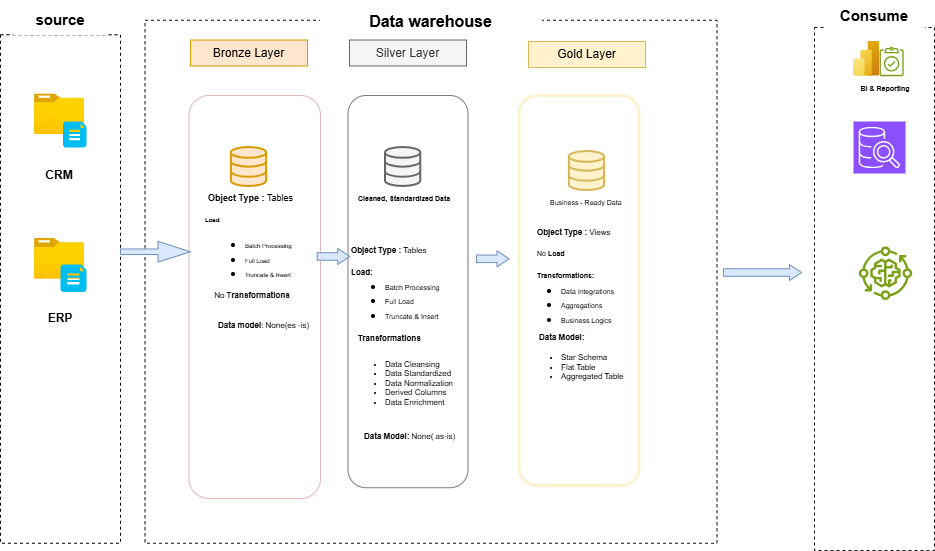

The diagram above was exported from draw.io. Its source (the exported page's mxGraphModel, read from the mxfile embedded in the PNG):
<mxGraphModel dx="1389" dy="795" grid="1" gridSize="10" guides="1" tooltips="1" connect="1" arrows="1" fold="1" page="1" pageScale="1" pageWidth="3300" pageHeight="4681" math="0" shadow="0">
  <root>
    <mxCell id="0" />
    <mxCell id="1" parent="0" />
    <mxCell id="7x6fN1O7E573b1YpNAbp-1" parent="1" style="rounded=1;whiteSpace=wrap;html=1;dashed=1;fillColor=none;movable=0;resizable=0;rotatable=0;deletable=0;editable=0;locked=1;connectable=0;" value="" vertex="1">
      <mxGeometry height="560" width="180" x="84.64" y="160" as="geometry" />
    </mxCell>
    <mxCell id="7x6fN1O7E573b1YpNAbp-2" parent="1" style="rounded=1;whiteSpace=wrap;html=1;strokeColor=none;" value="Source" vertex="1">
      <mxGeometry height="40" width="120" x="110.03" y="140" as="geometry" />
    </mxCell>
    <mxCell id="iV_8vCTY7LAEoq_mydSS-13" edge="1" parent="1" source="KyQ3vYfD5iSuNDXuF2CH-2" style="edgeStyle=orthogonalEdgeStyle;rounded=0;orthogonalLoop=1;jettySize=auto;html=1;exitX=0.57;exitY=0.323;exitDx=0;exitDy=0;exitPerimeter=0;" target="KyQ3vYfD5iSuNDXuF2CH-9">
      <mxGeometry relative="1" as="geometry">
        <Array as="points">
          <mxPoint x="290" y="270" />
          <mxPoint x="290" y="240" />
        </Array>
      </mxGeometry>
    </mxCell>
    <mxCell id="KyQ3vYfD5iSuNDXuF2CH-1" parent="1" style="image;aspect=fixed;html=1;points=[];align=center;fontSize=12;image=img/lib/azure2/general/Folder_Blank.svg;movable=0;resizable=0;rotatable=0;deletable=0;editable=0;locked=1;connectable=0;" value="" vertex="1">
      <mxGeometry height="40.58" width="50" x="150" y="240" as="geometry" />
    </mxCell>
    <mxCell id="iV_8vCTY7LAEoq_mydSS-14" edge="1" parent="1" source="KyQ3vYfD5iSuNDXuF2CH-2" style="edgeStyle=orthogonalEdgeStyle;rounded=0;orthogonalLoop=1;jettySize=auto;html=1;exitX=0.5;exitY=0;exitDx=0;exitDy=0;exitPerimeter=0;" target="KyQ3vYfD5iSuNDXuF2CH-12">
      <mxGeometry relative="1" as="geometry">
        <Array as="points">
          <mxPoint x="200" y="270" />
          <mxPoint x="290" y="270" />
          <mxPoint x="290" y="300" />
        </Array>
      </mxGeometry>
    </mxCell>
    <mxCell id="KyQ3vYfD5iSuNDXuF2CH-2" parent="1" style="verticalLabelPosition=bottom;html=1;verticalAlign=top;align=center;strokeColor=none;fillColor=#00BEF2;shape=mxgraph.azure.cloud_services_configuration_file;pointerEvents=1;movable=0;resizable=0;rotatable=0;deletable=0;editable=0;locked=1;connectable=0;" value="" vertex="1">
      <mxGeometry height="30" width="20" x="190" y="260" as="geometry" />
    </mxCell>
    <mxCell id="KyQ3vYfD5iSuNDXuF2CH-5" parent="1" style="text;html=1;whiteSpace=wrap;strokeColor=none;fillColor=none;align=center;verticalAlign=middle;rounded=0;movable=0;resizable=0;rotatable=0;deletable=0;editable=0;locked=1;connectable=0;" value="&lt;b&gt;&lt;font style=&quot;font-size: 14px;&quot;&gt;CRM&lt;/font&gt;&lt;/b&gt;" vertex="1">
      <mxGeometry height="30" width="60" x="140.03" y="300" as="geometry" />
    </mxCell>
    <mxCell id="KyQ3vYfD5iSuNDXuF2CH-7" parent="1" style="rounded=1;whiteSpace=wrap;html=1;fillColor=#ffe6cc;strokeColor=#d79b00;" value="&lt;b&gt;Bronze Layer&lt;/b&gt;" vertex="1">
      <mxGeometry height="40" width="220" x="340" y="110" as="geometry" />
    </mxCell>
    <mxCell id="KyQ3vYfD5iSuNDXuF2CH-8" parent="1" style="rounded=1;whiteSpace=wrap;html=1;fillColor=none;strokeColor=#d79b00;strokeWidth=2;" value="" vertex="1">
      <mxGeometry height="550" width="220" x="340" y="170" as="geometry" />
    </mxCell>
    <mxCell id="iV_8vCTY7LAEoq_mydSS-24" edge="1" parent="1" source="KyQ3vYfD5iSuNDXuF2CH-9" style="edgeStyle=orthogonalEdgeStyle;rounded=0;orthogonalLoop=1;jettySize=auto;html=1;" target="iV_8vCTY7LAEoq_mydSS-3">
      <mxGeometry relative="1" as="geometry" />
    </mxCell>
    <mxCell id="KyQ3vYfD5iSuNDXuF2CH-9" parent="1" style="rounded=1;whiteSpace=wrap;html=1;fillColor=#ffe6cc;strokeColor=#d79b00;" value="crm_sales_details" vertex="1">
      <mxGeometry height="40" width="170" x="360" y="220" as="geometry" />
    </mxCell>
    <mxCell id="iV_8vCTY7LAEoq_mydSS-25" edge="1" parent="1" source="KyQ3vYfD5iSuNDXuF2CH-12" style="edgeStyle=orthogonalEdgeStyle;rounded=0;orthogonalLoop=1;jettySize=auto;html=1;" target="iV_8vCTY7LAEoq_mydSS-4">
      <mxGeometry relative="1" as="geometry" />
    </mxCell>
    <mxCell id="KyQ3vYfD5iSuNDXuF2CH-12" parent="1" style="rounded=1;whiteSpace=wrap;html=1;fillColor=#ffe6cc;strokeColor=#d79b00;" value="crm_cust_info" vertex="1">
      <mxGeometry height="40" width="170" x="360" y="280" as="geometry" />
    </mxCell>
    <mxCell id="iV_8vCTY7LAEoq_mydSS-26" edge="1" parent="1" source="KyQ3vYfD5iSuNDXuF2CH-13" style="edgeStyle=orthogonalEdgeStyle;rounded=0;orthogonalLoop=1;jettySize=auto;html=1;entryX=0;entryY=0.5;entryDx=0;entryDy=0;" target="iV_8vCTY7LAEoq_mydSS-5">
      <mxGeometry relative="1" as="geometry" />
    </mxCell>
    <mxCell id="KyQ3vYfD5iSuNDXuF2CH-13" parent="1" style="rounded=1;whiteSpace=wrap;html=1;fillColor=#ffe6cc;strokeColor=#d79b00;" value="crm_prd_info" vertex="1">
      <mxGeometry height="40" width="170" x="360" y="340" as="geometry" />
    </mxCell>
    <mxCell id="iV_8vCTY7LAEoq_mydSS-27" edge="1" parent="1" source="KyQ3vYfD5iSuNDXuF2CH-14" style="edgeStyle=orthogonalEdgeStyle;rounded=0;orthogonalLoop=1;jettySize=auto;html=1;entryX=0;entryY=0.5;entryDx=0;entryDy=0;" target="iV_8vCTY7LAEoq_mydSS-6">
      <mxGeometry relative="1" as="geometry" />
    </mxCell>
    <mxCell id="KyQ3vYfD5iSuNDXuF2CH-14" parent="1" style="rounded=1;whiteSpace=wrap;html=1;fillColor=#ffe6cc;strokeColor=#d79b00;" value="erp_cust_az12" vertex="1">
      <mxGeometry height="40" width="170" x="360" y="460" as="geometry" />
    </mxCell>
    <mxCell id="iV_8vCTY7LAEoq_mydSS-28" edge="1" parent="1" source="KyQ3vYfD5iSuNDXuF2CH-15" style="edgeStyle=orthogonalEdgeStyle;rounded=0;orthogonalLoop=1;jettySize=auto;html=1;" target="iV_8vCTY7LAEoq_mydSS-7">
      <mxGeometry relative="1" as="geometry" />
    </mxCell>
    <mxCell id="KyQ3vYfD5iSuNDXuF2CH-15" parent="1" style="rounded=1;whiteSpace=wrap;html=1;fillColor=#ffe6cc;strokeColor=#d79b00;" value="erp_loc_a161" vertex="1">
      <mxGeometry height="40" width="170" x="360" y="530" as="geometry" />
    </mxCell>
    <mxCell id="iV_8vCTY7LAEoq_mydSS-29" edge="1" parent="1" source="KyQ3vYfD5iSuNDXuF2CH-16" style="edgeStyle=orthogonalEdgeStyle;rounded=0;orthogonalLoop=1;jettySize=auto;html=1;" target="iV_8vCTY7LAEoq_mydSS-8">
      <mxGeometry relative="1" as="geometry" />
    </mxCell>
    <mxCell id="KyQ3vYfD5iSuNDXuF2CH-16" parent="1" style="rounded=1;whiteSpace=wrap;html=1;fillColor=#ffe6cc;strokeColor=#d79b00;" value="erp_px_cat_g1v2" vertex="1">
      <mxGeometry height="40" width="170" x="360" y="600" as="geometry" />
    </mxCell>
    <mxCell id="iV_8vCTY7LAEoq_mydSS-1" parent="1" style="rounded=1;whiteSpace=wrap;html=1;fillColor=#f5f5f5;strokeColor=#666666;fontColor=#333333;" value="&lt;b&gt;Silver Layer&lt;/b&gt;" vertex="1">
      <mxGeometry height="40" width="220" x="620" y="110" as="geometry" />
    </mxCell>
    <mxCell id="iV_8vCTY7LAEoq_mydSS-2" parent="1" style="rounded=1;whiteSpace=wrap;html=1;fillColor=none;strokeColor=#666666;strokeWidth=2;fontColor=#333333;" value="" vertex="1">
      <mxGeometry height="550" width="220" x="620" y="170" as="geometry" />
    </mxCell>
    <mxCell id="iV_8vCTY7LAEoq_mydSS-41" edge="1" parent="1" source="iV_8vCTY7LAEoq_mydSS-3" style="edgeStyle=orthogonalEdgeStyle;rounded=0;orthogonalLoop=1;jettySize=auto;html=1;entryX=0;entryY=0.5;entryDx=0;entryDy=0;" target="iV_8vCTY7LAEoq_mydSS-38">
      <mxGeometry relative="1" as="geometry" />
    </mxCell>
    <mxCell id="iV_8vCTY7LAEoq_mydSS-3" parent="1" style="rounded=1;whiteSpace=wrap;html=1;fillColor=#f5f5f5;strokeColor=#666666;fontColor=#333333;" value="crm_sales_details" vertex="1">
      <mxGeometry height="40" width="170" x="640" y="220" as="geometry" />
    </mxCell>
    <mxCell id="iV_8vCTY7LAEoq_mydSS-4" parent="1" style="rounded=1;whiteSpace=wrap;html=1;fillColor=#f5f5f5;strokeColor=#666666;fontColor=#333333;" value="crm_cust_info" vertex="1">
      <mxGeometry height="40" width="170" x="640" y="280" as="geometry" />
    </mxCell>
    <mxCell id="iV_8vCTY7LAEoq_mydSS-5" parent="1" style="rounded=1;whiteSpace=wrap;html=1;fillColor=#eeeeee;strokeColor=#36393d;" value="crm_prd_info" vertex="1">
      <mxGeometry height="40" width="170" x="640" y="340" as="geometry" />
    </mxCell>
    <mxCell id="iV_8vCTY7LAEoq_mydSS-6" parent="1" style="rounded=1;whiteSpace=wrap;html=1;fillColor=#eeeeee;strokeColor=#36393d;" value="erp_cust_az12" vertex="1">
      <mxGeometry height="40" width="170" x="640" y="460" as="geometry" />
    </mxCell>
    <mxCell id="iV_8vCTY7LAEoq_mydSS-7" parent="1" style="rounded=1;whiteSpace=wrap;html=1;fillColor=#eeeeee;strokeColor=#36393d;" value="erp_loc_a161" vertex="1">
      <mxGeometry height="40" width="170" x="640" y="530" as="geometry" />
    </mxCell>
    <mxCell id="iV_8vCTY7LAEoq_mydSS-8" parent="1" style="rounded=1;whiteSpace=wrap;html=1;fillColor=#eeeeee;strokeColor=#36393d;" value="erp_px_cat_g1v2" vertex="1">
      <mxGeometry height="40" width="170" x="640" y="600" as="geometry" />
    </mxCell>
    <mxCell id="iV_8vCTY7LAEoq_mydSS-15" edge="1" parent="1" source="KyQ3vYfD5iSuNDXuF2CH-2" style="edgeStyle=orthogonalEdgeStyle;rounded=0;orthogonalLoop=1;jettySize=auto;html=1;entryX=-0.004;entryY=0.613;entryDx=0;entryDy=0;entryPerimeter=0;" target="KyQ3vYfD5iSuNDXuF2CH-13">
      <mxGeometry relative="1" as="geometry">
        <Array as="points">
          <mxPoint x="290" y="270" />
          <mxPoint x="290" y="365" />
        </Array>
      </mxGeometry>
    </mxCell>
    <mxCell id="iV_8vCTY7LAEoq_mydSS-16" connectable="0" parent="1" style="group" value="" vertex="1">
      <mxGeometry height="100" width="65.36" x="144.64" y="490" as="geometry" />
    </mxCell>
    <mxCell id="KyQ3vYfD5iSuNDXuF2CH-3" parent="iV_8vCTY7LAEoq_mydSS-16" style="image;aspect=fixed;html=1;points=[];align=center;fontSize=12;image=img/lib/azure2/general/Folder_Blank.svg;" value="" vertex="1">
      <mxGeometry height="40.60999999999999" width="50.02999999999999" x="5.360000000000013" as="geometry" />
    </mxCell>
    <mxCell id="KyQ3vYfD5iSuNDXuF2CH-4" parent="iV_8vCTY7LAEoq_mydSS-16" style="verticalLabelPosition=bottom;html=1;verticalAlign=top;align=center;strokeColor=none;fillColor=#00BEF2;shape=mxgraph.azure.cloud_services_configuration_file;pointerEvents=1;" value="" vertex="1">
      <mxGeometry height="30" width="19.999999999999996" x="45.36000000000001" y="20" as="geometry" />
    </mxCell>
    <mxCell id="KyQ3vYfD5iSuNDXuF2CH-6" parent="iV_8vCTY7LAEoq_mydSS-16" style="text;html=1;whiteSpace=wrap;strokeColor=none;fillColor=none;align=center;verticalAlign=middle;rounded=0;" value="&lt;span style=&quot;font-size: 14px;&quot;&gt;&lt;b&gt;ERP&lt;/b&gt;&lt;/span&gt;" vertex="1">
      <mxGeometry height="30" width="59.999999999999986" y="70" as="geometry" />
    </mxCell>
    <mxCell id="iV_8vCTY7LAEoq_mydSS-20" edge="1" parent="1" source="KyQ3vYfD5iSuNDXuF2CH-3" style="edgeStyle=orthogonalEdgeStyle;rounded=0;orthogonalLoop=1;jettySize=auto;html=1;" target="KyQ3vYfD5iSuNDXuF2CH-14">
      <mxGeometry relative="1" as="geometry" />
    </mxCell>
    <mxCell id="iV_8vCTY7LAEoq_mydSS-21" edge="1" parent="1" source="KyQ3vYfD5iSuNDXuF2CH-3" style="edgeStyle=orthogonalEdgeStyle;rounded=0;orthogonalLoop=1;jettySize=auto;html=1;" target="KyQ3vYfD5iSuNDXuF2CH-15">
      <mxGeometry relative="1" as="geometry" />
    </mxCell>
    <mxCell id="iV_8vCTY7LAEoq_mydSS-23" edge="1" parent="1" source="KyQ3vYfD5iSuNDXuF2CH-3" style="edgeStyle=orthogonalEdgeStyle;rounded=0;orthogonalLoop=1;jettySize=auto;html=1;entryX=0;entryY=0.75;entryDx=0;entryDy=0;" target="KyQ3vYfD5iSuNDXuF2CH-16">
      <mxGeometry relative="1" as="geometry" />
    </mxCell>
    <mxCell id="iV_8vCTY7LAEoq_mydSS-30" parent="1" style="rounded=1;whiteSpace=wrap;html=1;fillColor=#fff2cc;strokeColor=#d6b656;" value="&lt;b&gt;Gold Layer&lt;/b&gt;" vertex="1">
      <mxGeometry height="40" width="220" x="1010" y="110" as="geometry" />
    </mxCell>
    <mxCell id="iV_8vCTY7LAEoq_mydSS-31" parent="1" style="rounded=1;whiteSpace=wrap;html=1;fillColor=none;strokeColor=#d6b656;strokeWidth=3;" value="" vertex="1">
      <mxGeometry height="550" width="220" x="1010" y="170" as="geometry" />
    </mxCell>
    <mxCell id="iV_8vCTY7LAEoq_mydSS-38" parent="1" style="rounded=1;whiteSpace=wrap;html=1;fillColor=#fff2cc;strokeColor=#d6b656;" value="fact_sales" vertex="1">
      <mxGeometry height="40" width="150" x="1060" y="220" as="geometry" />
    </mxCell>
    <mxCell id="iV_8vCTY7LAEoq_mydSS-39" parent="1" style="rounded=1;whiteSpace=wrap;html=1;fillColor=#fff2cc;strokeColor=#d6b656;" value="dim_customers" vertex="1">
      <mxGeometry height="40" width="150" x="1045" y="390" as="geometry" />
    </mxCell>
    <mxCell id="iV_8vCTY7LAEoq_mydSS-40" parent="1" style="rounded=1;whiteSpace=wrap;html=1;fillColor=#fff2cc;strokeColor=#d6b656;" value="dim_product" vertex="1">
      <mxGeometry height="40" width="150" x="1045" y="530" as="geometry" />
    </mxCell>
    <mxCell id="iV_8vCTY7LAEoq_mydSS-44" edge="1" parent="1" source="iV_8vCTY7LAEoq_mydSS-6" style="endArrow=classic;html=1;rounded=0;exitX=1;exitY=0.5;exitDx=0;exitDy=0;entryX=0;entryY=0.5;entryDx=0;entryDy=0;" target="iV_8vCTY7LAEoq_mydSS-39" value="">
      <mxGeometry height="50" relative="1" width="50" as="geometry">
        <mxPoint x="940" y="460" as="sourcePoint" />
        <mxPoint x="990" y="410" as="targetPoint" />
      </mxGeometry>
    </mxCell>
    <mxCell id="iV_8vCTY7LAEoq_mydSS-45" edge="1" parent="1" source="iV_8vCTY7LAEoq_mydSS-7" style="endArrow=classic;html=1;rounded=0;exitX=1;exitY=0.5;exitDx=0;exitDy=0;entryX=0;entryY=0.75;entryDx=0;entryDy=0;" target="iV_8vCTY7LAEoq_mydSS-39" value="">
      <mxGeometry height="50" relative="1" width="50" as="geometry">
        <Array as="points" />
        <mxPoint x="940" y="460" as="sourcePoint" />
        <mxPoint x="990" y="410" as="targetPoint" />
      </mxGeometry>
    </mxCell>
    <mxCell id="iV_8vCTY7LAEoq_mydSS-46" edge="1" parent="1" source="iV_8vCTY7LAEoq_mydSS-4" style="endArrow=classic;html=1;rounded=0;exitX=1;exitY=0.5;exitDx=0;exitDy=0;entryX=0;entryY=0.5;entryDx=0;entryDy=0;" target="iV_8vCTY7LAEoq_mydSS-39" value="">
      <mxGeometry height="50" relative="1" width="50" as="geometry">
        <mxPoint x="940" y="460" as="sourcePoint" />
        <mxPoint x="990" y="410" as="targetPoint" />
      </mxGeometry>
    </mxCell>
    <mxCell id="iV_8vCTY7LAEoq_mydSS-47" edge="1" parent="1" source="iV_8vCTY7LAEoq_mydSS-5" style="endArrow=classic;html=1;rounded=0;exitX=1;exitY=0.5;exitDx=0;exitDy=0;entryX=0;entryY=0.5;entryDx=0;entryDy=0;" target="iV_8vCTY7LAEoq_mydSS-40" value="">
      <mxGeometry height="50" relative="1" width="50" as="geometry">
        <mxPoint x="940" y="460" as="sourcePoint" />
        <mxPoint x="990" y="410" as="targetPoint" />
      </mxGeometry>
    </mxCell>
    <mxCell id="iV_8vCTY7LAEoq_mydSS-49" edge="1" parent="1" source="iV_8vCTY7LAEoq_mydSS-8" style="endArrow=classic;html=1;rounded=0;exitX=1;exitY=0.5;exitDx=0;exitDy=0;entryX=0;entryY=0.5;entryDx=0;entryDy=0;" target="iV_8vCTY7LAEoq_mydSS-40" value="">
      <mxGeometry height="50" relative="1" width="50" as="geometry">
        <mxPoint x="940" y="460" as="sourcePoint" />
        <mxPoint x="990" y="410" as="targetPoint" />
      </mxGeometry>
    </mxCell>
  </root>
</mxGraphModel>